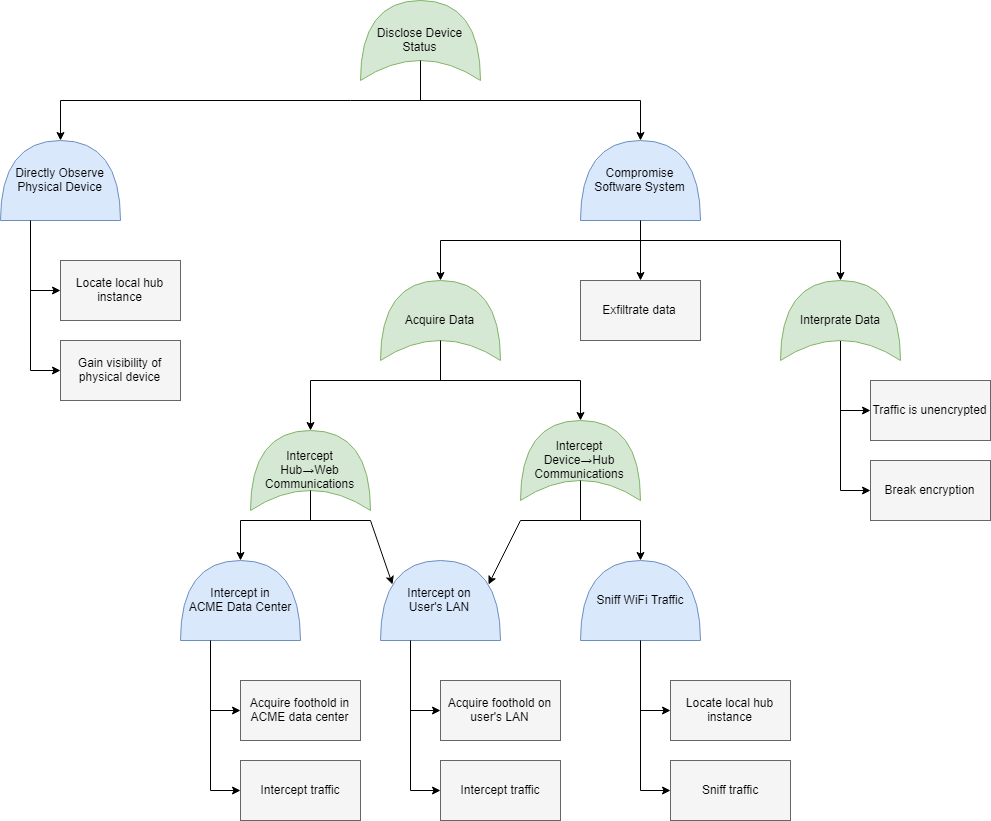

The diagram above was exported from draw.io. Its source (the exported page's mxGraphModel, read from the mxfile embedded in the PNG):
<mxGraphModel dx="2167" dy="791" grid="1" gridSize="10" guides="1" tooltips="1" connect="1" arrows="1" fold="1" page="0" pageScale="1" pageWidth="850" pageHeight="1100" math="0" shadow="0">
  <root>
    <mxCell id="0" />
    <mxCell id="1" parent="0" />
    <mxCell id="PcCRDaLhkMDDwbh5B4F4-1" value="Disclose Device Status" style="shape=xor;whiteSpace=wrap;html=1;fillColor=#d5e8d4;strokeColor=#82b366;direction=north;" parent="1" vertex="1">
      <mxGeometry x="340" y="80" width="120" height="80" as="geometry" />
    </mxCell>
    <mxCell id="PcCRDaLhkMDDwbh5B4F4-4" value="" style="endArrow=none;html=1;entryX=0.25;entryY=0.5;entryDx=0;entryDy=0;entryPerimeter=0;" parent="1" target="PcCRDaLhkMDDwbh5B4F4-1" edge="1">
      <mxGeometry width="50" height="50" relative="1" as="geometry">
        <mxPoint x="400" y="180" as="sourcePoint" />
        <mxPoint x="370" y="180" as="targetPoint" />
      </mxGeometry>
    </mxCell>
    <mxCell id="PcCRDaLhkMDDwbh5B4F4-5" value="" style="endArrow=none;html=1;" parent="1" edge="1">
      <mxGeometry width="50" height="50" relative="1" as="geometry">
        <mxPoint x="40" y="180" as="sourcePoint" />
        <mxPoint x="620" y="180" as="targetPoint" />
      </mxGeometry>
    </mxCell>
    <mxCell id="PcCRDaLhkMDDwbh5B4F4-6" value="Directly Observe Physical Device" style="shape=or;whiteSpace=wrap;html=1;direction=north;fillColor=#dae8fc;strokeColor=#6c8ebf;" parent="1" vertex="1">
      <mxGeometry x="-20" y="220" width="120" height="80" as="geometry" />
    </mxCell>
    <mxCell id="PcCRDaLhkMDDwbh5B4F4-7" value="" style="endArrow=classic;html=1;fontColor=#FF3333;entryX=1;entryY=0.5;entryDx=0;entryDy=0;entryPerimeter=0;" parent="1" target="PcCRDaLhkMDDwbh5B4F4-6" edge="1">
      <mxGeometry width="50" height="50" relative="1" as="geometry">
        <mxPoint x="40" y="180" as="sourcePoint" />
        <mxPoint x="30" y="320" as="targetPoint" />
      </mxGeometry>
    </mxCell>
    <mxCell id="PcCRDaLhkMDDwbh5B4F4-8" value="Locate local hub instance" style="rounded=0;whiteSpace=wrap;html=1;fillColor=#f5f5f5;strokeColor=#666666;" parent="1" vertex="1">
      <mxGeometry x="40" y="340" width="120" height="60" as="geometry" />
    </mxCell>
    <mxCell id="PcCRDaLhkMDDwbh5B4F4-9" value="Gain visibility of physical device" style="rounded=0;whiteSpace=wrap;html=1;fillColor=#f5f5f5;strokeColor=#666666;" parent="1" vertex="1">
      <mxGeometry x="40" y="420" width="120" height="60" as="geometry" />
    </mxCell>
    <mxCell id="PcCRDaLhkMDDwbh5B4F4-10" value="" style="endArrow=none;html=1;entryX=0;entryY=0.25;entryDx=0;entryDy=0;entryPerimeter=0;" parent="1" target="PcCRDaLhkMDDwbh5B4F4-6" edge="1">
      <mxGeometry width="50" height="50" relative="1" as="geometry">
        <mxPoint x="10" y="450" as="sourcePoint" />
        <mxPoint y="310" as="targetPoint" />
      </mxGeometry>
    </mxCell>
    <mxCell id="PcCRDaLhkMDDwbh5B4F4-11" value="" style="endArrow=classic;html=1;fontColor=#FF3333;entryX=0;entryY=0.5;entryDx=0;entryDy=0;" parent="1" target="PcCRDaLhkMDDwbh5B4F4-8" edge="1">
      <mxGeometry width="50" height="50" relative="1" as="geometry">
        <mxPoint x="10" y="370" as="sourcePoint" />
        <mxPoint x="50" y="230.00000000000023" as="targetPoint" />
      </mxGeometry>
    </mxCell>
    <mxCell id="PcCRDaLhkMDDwbh5B4F4-12" value="" style="endArrow=classic;html=1;fontColor=#FF3333;entryX=0;entryY=0.5;entryDx=0;entryDy=0;" parent="1" target="PcCRDaLhkMDDwbh5B4F4-9" edge="1">
      <mxGeometry width="50" height="50" relative="1" as="geometry">
        <mxPoint x="10" y="450" as="sourcePoint" />
        <mxPoint x="50" y="380" as="targetPoint" />
      </mxGeometry>
    </mxCell>
    <mxCell id="PcCRDaLhkMDDwbh5B4F4-13" value="Intercept&lt;br&gt;Hub&lt;span class=&quot;js-about-item-abstr&quot;&gt;→&lt;/span&gt;Web Communications" style="shape=xor;whiteSpace=wrap;html=1;fillColor=#d5e8d4;strokeColor=#82b366;direction=north;" parent="1" vertex="1">
      <mxGeometry x="230" y="510" width="120" height="80" as="geometry" />
    </mxCell>
    <mxCell id="PcCRDaLhkMDDwbh5B4F4-14" value="Intercept&lt;br&gt;Device&lt;span class=&quot;js-about-item-abstr&quot;&gt;→Hub&lt;br&gt;&lt;/span&gt;Communications" style="shape=xor;whiteSpace=wrap;html=1;fillColor=#d5e8d4;strokeColor=#82b366;direction=north;" parent="1" vertex="1">
      <mxGeometry x="500" y="500" width="120" height="80" as="geometry" />
    </mxCell>
    <mxCell id="PcCRDaLhkMDDwbh5B4F4-16" value="Intercept on&lt;br&gt;User's LAN" style="shape=or;whiteSpace=wrap;html=1;direction=north;fillColor=#dae8fc;strokeColor=#6c8ebf;" parent="1" vertex="1">
      <mxGeometry x="360" y="640" width="120" height="80" as="geometry" />
    </mxCell>
    <mxCell id="PcCRDaLhkMDDwbh5B4F4-17" value="Intercept in&lt;br&gt;ACME Data Center" style="shape=or;whiteSpace=wrap;html=1;direction=north;fillColor=#dae8fc;strokeColor=#6c8ebf;" parent="1" vertex="1">
      <mxGeometry x="160" y="640" width="120" height="80" as="geometry" />
    </mxCell>
    <mxCell id="PcCRDaLhkMDDwbh5B4F4-19" value="Sniff WiFi Traffic" style="shape=or;whiteSpace=wrap;html=1;direction=north;fillColor=#dae8fc;strokeColor=#6c8ebf;" parent="1" vertex="1">
      <mxGeometry x="560" y="640" width="120" height="80" as="geometry" />
    </mxCell>
    <mxCell id="PcCRDaLhkMDDwbh5B4F4-20" value="" style="endArrow=classic;html=1;fontColor=#FF3333;entryX=1;entryY=0.5;entryDx=0;entryDy=0;entryPerimeter=0;" parent="1" target="PcCRDaLhkMDDwbh5B4F4-13" edge="1">
      <mxGeometry width="50" height="50" relative="1" as="geometry">
        <mxPoint x="290" y="460" as="sourcePoint" />
        <mxPoint x="-70" y="510.0000000000002" as="targetPoint" />
      </mxGeometry>
    </mxCell>
    <mxCell id="PcCRDaLhkMDDwbh5B4F4-21" value="" style="endArrow=classic;html=1;fontColor=#FF3333;entryX=1;entryY=0.5;entryDx=0;entryDy=0;entryPerimeter=0;" parent="1" target="PcCRDaLhkMDDwbh5B4F4-14" edge="1">
      <mxGeometry width="50" height="50" relative="1" as="geometry">
        <mxPoint x="560" y="460" as="sourcePoint" />
        <mxPoint x="-60" y="520.0000000000002" as="targetPoint" />
      </mxGeometry>
    </mxCell>
    <mxCell id="PcCRDaLhkMDDwbh5B4F4-22" value="" style="endArrow=none;html=1;entryX=0.25;entryY=0.5;entryDx=0;entryDy=0;entryPerimeter=0;" parent="1" target="PcCRDaLhkMDDwbh5B4F4-13" edge="1">
      <mxGeometry width="50" height="50" relative="1" as="geometry">
        <mxPoint x="290" y="600" as="sourcePoint" />
        <mxPoint x="240.00000000000023" y="590" as="targetPoint" />
      </mxGeometry>
    </mxCell>
    <mxCell id="PcCRDaLhkMDDwbh5B4F4-23" value="" style="endArrow=none;html=1;entryX=0.25;entryY=0.5;entryDx=0;entryDy=0;entryPerimeter=0;" parent="1" target="PcCRDaLhkMDDwbh5B4F4-14" edge="1">
      <mxGeometry width="50" height="50" relative="1" as="geometry">
        <mxPoint x="560" y="600" as="sourcePoint" />
        <mxPoint x="240.00000000000023" y="570" as="targetPoint" />
      </mxGeometry>
    </mxCell>
    <mxCell id="PcCRDaLhkMDDwbh5B4F4-24" value="" style="endArrow=none;html=1;" parent="1" edge="1">
      <mxGeometry width="50" height="50" relative="1" as="geometry">
        <mxPoint x="220" y="600" as="sourcePoint" />
        <mxPoint x="350" y="600" as="targetPoint" />
      </mxGeometry>
    </mxCell>
    <mxCell id="PcCRDaLhkMDDwbh5B4F4-25" value="" style="endArrow=none;html=1;" parent="1" edge="1">
      <mxGeometry width="50" height="50" relative="1" as="geometry">
        <mxPoint x="500" y="600" as="sourcePoint" />
        <mxPoint x="620" y="600" as="targetPoint" />
      </mxGeometry>
    </mxCell>
    <mxCell id="PcCRDaLhkMDDwbh5B4F4-28" value="" style="endArrow=classic;html=1;fontColor=#FF3333;entryX=0.7;entryY=0.9;entryDx=0;entryDy=0;entryPerimeter=0;" parent="1" target="PcCRDaLhkMDDwbh5B4F4-16" edge="1">
      <mxGeometry width="50" height="50" relative="1" as="geometry">
        <mxPoint x="500" y="600" as="sourcePoint" />
        <mxPoint x="510" y="664" as="targetPoint" />
      </mxGeometry>
    </mxCell>
    <mxCell id="PcCRDaLhkMDDwbh5B4F4-29" value="" style="endArrow=classic;html=1;fontColor=#FF3333;entryX=1;entryY=0.5;entryDx=0;entryDy=0;entryPerimeter=0;" parent="1" target="PcCRDaLhkMDDwbh5B4F4-19" edge="1">
      <mxGeometry width="50" height="50" relative="1" as="geometry">
        <mxPoint x="620" y="600" as="sourcePoint" />
        <mxPoint x="180" y="670" as="targetPoint" />
      </mxGeometry>
    </mxCell>
    <mxCell id="p0aZqe9GGIDoehT3jHg7-1" value="Acquire foothold on user's LAN" style="rounded=0;whiteSpace=wrap;html=1;fillColor=#f5f5f5;strokeColor=#666666;" vertex="1" parent="1">
      <mxGeometry x="420" y="760" width="120" height="60" as="geometry" />
    </mxCell>
    <mxCell id="p0aZqe9GGIDoehT3jHg7-2" value="Intercept traffic" style="rounded=0;whiteSpace=wrap;html=1;fillColor=#f5f5f5;strokeColor=#666666;" vertex="1" parent="1">
      <mxGeometry x="420" y="840" width="120" height="60" as="geometry" />
    </mxCell>
    <mxCell id="p0aZqe9GGIDoehT3jHg7-3" value="" style="endArrow=none;html=1;entryX=0;entryY=0.25;entryDx=0;entryDy=0;entryPerimeter=0;" edge="1" parent="1" target="PcCRDaLhkMDDwbh5B4F4-16">
      <mxGeometry width="50" height="50" relative="1" as="geometry">
        <mxPoint x="390" y="870" as="sourcePoint" />
        <mxPoint x="390" y="720" as="targetPoint" />
      </mxGeometry>
    </mxCell>
    <mxCell id="p0aZqe9GGIDoehT3jHg7-4" value="" style="endArrow=classic;html=1;fontColor=#FF3333;entryX=0;entryY=0.5;entryDx=0;entryDy=0;" edge="1" parent="1" target="p0aZqe9GGIDoehT3jHg7-1">
      <mxGeometry width="50" height="50" relative="1" as="geometry">
        <mxPoint x="390" y="790" as="sourcePoint" />
        <mxPoint x="430" y="650.0000000000002" as="targetPoint" />
      </mxGeometry>
    </mxCell>
    <mxCell id="p0aZqe9GGIDoehT3jHg7-5" value="" style="endArrow=classic;html=1;fontColor=#FF3333;entryX=0;entryY=0.5;entryDx=0;entryDy=0;" edge="1" parent="1" target="p0aZqe9GGIDoehT3jHg7-2">
      <mxGeometry width="50" height="50" relative="1" as="geometry">
        <mxPoint x="390" y="870" as="sourcePoint" />
        <mxPoint x="430" y="800" as="targetPoint" />
      </mxGeometry>
    </mxCell>
    <mxCell id="p0aZqe9GGIDoehT3jHg7-6" value="Acquire foothold in ACME data center" style="rounded=0;whiteSpace=wrap;html=1;fillColor=#f5f5f5;strokeColor=#666666;" vertex="1" parent="1">
      <mxGeometry x="220" y="760" width="120" height="60" as="geometry" />
    </mxCell>
    <mxCell id="p0aZqe9GGIDoehT3jHg7-7" value="Intercept traffic" style="rounded=0;whiteSpace=wrap;html=1;fillColor=#f5f5f5;strokeColor=#666666;" vertex="1" parent="1">
      <mxGeometry x="220" y="840" width="120" height="60" as="geometry" />
    </mxCell>
    <mxCell id="p0aZqe9GGIDoehT3jHg7-8" value="" style="endArrow=none;html=1;entryX=0;entryY=0.25;entryDx=0;entryDy=0;entryPerimeter=0;" edge="1" parent="1" target="PcCRDaLhkMDDwbh5B4F4-17">
      <mxGeometry width="50" height="50" relative="1" as="geometry">
        <mxPoint x="190" y="870" as="sourcePoint" />
        <mxPoint x="190" y="720" as="targetPoint" />
      </mxGeometry>
    </mxCell>
    <mxCell id="p0aZqe9GGIDoehT3jHg7-9" value="" style="endArrow=classic;html=1;fontColor=#FF3333;entryX=0;entryY=0.5;entryDx=0;entryDy=0;" edge="1" parent="1" target="p0aZqe9GGIDoehT3jHg7-6">
      <mxGeometry width="50" height="50" relative="1" as="geometry">
        <mxPoint x="190" y="790" as="sourcePoint" />
        <mxPoint x="230" y="650.0000000000002" as="targetPoint" />
      </mxGeometry>
    </mxCell>
    <mxCell id="p0aZqe9GGIDoehT3jHg7-10" value="" style="endArrow=classic;html=1;fontColor=#FF3333;entryX=0;entryY=0.5;entryDx=0;entryDy=0;" edge="1" parent="1" target="p0aZqe9GGIDoehT3jHg7-7">
      <mxGeometry width="50" height="50" relative="1" as="geometry">
        <mxPoint x="190" y="870" as="sourcePoint" />
        <mxPoint x="230" y="800" as="targetPoint" />
      </mxGeometry>
    </mxCell>
    <mxCell id="p0aZqe9GGIDoehT3jHg7-16" value="Traffic is unencrypted" style="rounded=0;whiteSpace=wrap;html=1;fillColor=#f5f5f5;strokeColor=#666666;" vertex="1" parent="1">
      <mxGeometry x="850" y="460" width="120" height="60" as="geometry" />
    </mxCell>
    <mxCell id="p0aZqe9GGIDoehT3jHg7-17" value="Break encryption" style="rounded=0;whiteSpace=wrap;html=1;fillColor=#f5f5f5;strokeColor=#666666;" vertex="1" parent="1">
      <mxGeometry x="850" y="540" width="120" height="60" as="geometry" />
    </mxCell>
    <mxCell id="p0aZqe9GGIDoehT3jHg7-18" value="" style="endArrow=none;html=1;entryX=0.25;entryY=0.5;entryDx=0;entryDy=0;entryPerimeter=0;" edge="1" parent="1" target="p0aZqe9GGIDoehT3jHg7-27">
      <mxGeometry width="50" height="50" relative="1" as="geometry">
        <mxPoint x="820" y="570" as="sourcePoint" />
        <mxPoint x="820" y="420" as="targetPoint" />
      </mxGeometry>
    </mxCell>
    <mxCell id="p0aZqe9GGIDoehT3jHg7-19" value="" style="endArrow=classic;html=1;fontColor=#FF3333;entryX=0;entryY=0.5;entryDx=0;entryDy=0;" edge="1" parent="1" target="p0aZqe9GGIDoehT3jHg7-16">
      <mxGeometry width="50" height="50" relative="1" as="geometry">
        <mxPoint x="820" y="490" as="sourcePoint" />
        <mxPoint x="860" y="350.0000000000002" as="targetPoint" />
      </mxGeometry>
    </mxCell>
    <mxCell id="p0aZqe9GGIDoehT3jHg7-20" value="" style="endArrow=classic;html=1;fontColor=#FF3333;entryX=0;entryY=0.5;entryDx=0;entryDy=0;" edge="1" parent="1" target="p0aZqe9GGIDoehT3jHg7-17">
      <mxGeometry width="50" height="50" relative="1" as="geometry">
        <mxPoint x="820" y="570" as="sourcePoint" />
        <mxPoint x="860" y="500" as="targetPoint" />
      </mxGeometry>
    </mxCell>
    <mxCell id="p0aZqe9GGIDoehT3jHg7-24" value="Compromise&lt;br&gt;Software System" style="shape=or;whiteSpace=wrap;html=1;direction=north;fillColor=#dae8fc;strokeColor=#6c8ebf;" vertex="1" parent="1">
      <mxGeometry x="560" y="220" width="120" height="80" as="geometry" />
    </mxCell>
    <mxCell id="p0aZqe9GGIDoehT3jHg7-25" value="Acquire Data" style="shape=xor;whiteSpace=wrap;html=1;fillColor=#d5e8d4;strokeColor=#82b366;direction=north;" vertex="1" parent="1">
      <mxGeometry x="360" y="360" width="120" height="80" as="geometry" />
    </mxCell>
    <mxCell id="p0aZqe9GGIDoehT3jHg7-26" value="Exfiltrate data" style="rounded=0;whiteSpace=wrap;html=1;fillColor=#f5f5f5;strokeColor=#666666;" vertex="1" parent="1">
      <mxGeometry x="560" y="360" width="120" height="60" as="geometry" />
    </mxCell>
    <mxCell id="p0aZqe9GGIDoehT3jHg7-27" value="Interprate Data" style="shape=xor;whiteSpace=wrap;html=1;fillColor=#d5e8d4;strokeColor=#82b366;direction=north;" vertex="1" parent="1">
      <mxGeometry x="760" y="360" width="120" height="80" as="geometry" />
    </mxCell>
    <mxCell id="p0aZqe9GGIDoehT3jHg7-28" value="" style="endArrow=none;html=1;" edge="1" parent="1">
      <mxGeometry width="50" height="50" relative="1" as="geometry">
        <mxPoint x="290" y="460" as="sourcePoint" />
        <mxPoint x="560" y="460" as="targetPoint" />
      </mxGeometry>
    </mxCell>
    <mxCell id="p0aZqe9GGIDoehT3jHg7-29" value="" style="endArrow=classic;html=1;fontColor=#FF3333;entryX=0.7;entryY=0.1;entryDx=0;entryDy=0;entryPerimeter=0;" edge="1" parent="1" target="PcCRDaLhkMDDwbh5B4F4-16">
      <mxGeometry width="50" height="50" relative="1" as="geometry">
        <mxPoint x="350" y="600" as="sourcePoint" />
        <mxPoint x="560" y="650" as="targetPoint" />
      </mxGeometry>
    </mxCell>
    <mxCell id="p0aZqe9GGIDoehT3jHg7-30" value="" style="endArrow=classic;html=1;fontColor=#FF3333;entryX=1;entryY=0.5;entryDx=0;entryDy=0;entryPerimeter=0;" edge="1" parent="1" target="PcCRDaLhkMDDwbh5B4F4-17">
      <mxGeometry width="50" height="50" relative="1" as="geometry">
        <mxPoint x="220" y="600" as="sourcePoint" />
        <mxPoint x="382" y="674" as="targetPoint" />
      </mxGeometry>
    </mxCell>
    <mxCell id="p0aZqe9GGIDoehT3jHg7-31" value="" style="endArrow=none;html=1;entryX=0.25;entryY=0.5;entryDx=0;entryDy=0;entryPerimeter=0;" edge="1" parent="1" target="p0aZqe9GGIDoehT3jHg7-25">
      <mxGeometry width="50" height="50" relative="1" as="geometry">
        <mxPoint x="420" y="460" as="sourcePoint" />
        <mxPoint x="340" y="150" as="targetPoint" />
      </mxGeometry>
    </mxCell>
    <mxCell id="p0aZqe9GGIDoehT3jHg7-32" value="" style="endArrow=classic;html=1;fontColor=#FF3333;entryX=1;entryY=0.5;entryDx=0;entryDy=0;entryPerimeter=0;" edge="1" parent="1" target="p0aZqe9GGIDoehT3jHg7-24">
      <mxGeometry width="50" height="50" relative="1" as="geometry">
        <mxPoint x="620" y="180" as="sourcePoint" />
        <mxPoint x="50" y="230" as="targetPoint" />
      </mxGeometry>
    </mxCell>
    <mxCell id="p0aZqe9GGIDoehT3jHg7-34" value="" style="endArrow=none;html=1;exitX=0;exitY=0.5;exitDx=0;exitDy=0;exitPerimeter=0;" edge="1" parent="1" source="p0aZqe9GGIDoehT3jHg7-24">
      <mxGeometry width="50" height="50" relative="1" as="geometry">
        <mxPoint x="410" y="190" as="sourcePoint" />
        <mxPoint x="620" y="320" as="targetPoint" />
      </mxGeometry>
    </mxCell>
    <mxCell id="p0aZqe9GGIDoehT3jHg7-35" value="" style="endArrow=none;html=1;" edge="1" parent="1">
      <mxGeometry width="50" height="50" relative="1" as="geometry">
        <mxPoint x="420" y="320" as="sourcePoint" />
        <mxPoint x="820" y="320" as="targetPoint" />
      </mxGeometry>
    </mxCell>
    <mxCell id="p0aZqe9GGIDoehT3jHg7-36" value="" style="endArrow=classic;html=1;fontColor=#FF3333;entryX=1;entryY=0.5;entryDx=0;entryDy=0;entryPerimeter=0;" edge="1" parent="1" target="p0aZqe9GGIDoehT3jHg7-25">
      <mxGeometry width="50" height="50" relative="1" as="geometry">
        <mxPoint x="420" y="320" as="sourcePoint" />
        <mxPoint x="419" y="360" as="targetPoint" />
      </mxGeometry>
    </mxCell>
    <mxCell id="p0aZqe9GGIDoehT3jHg7-37" value="" style="endArrow=classic;html=1;fontColor=#FF3333;entryX=0.5;entryY=0;entryDx=0;entryDy=0;" edge="1" parent="1" target="p0aZqe9GGIDoehT3jHg7-26">
      <mxGeometry width="50" height="50" relative="1" as="geometry">
        <mxPoint x="620" y="320" as="sourcePoint" />
        <mxPoint x="620" y="360" as="targetPoint" />
      </mxGeometry>
    </mxCell>
    <mxCell id="p0aZqe9GGIDoehT3jHg7-38" value="" style="endArrow=classic;html=1;fontColor=#FF3333;entryX=0.5;entryY=0;entryDx=0;entryDy=0;" edge="1" parent="1">
      <mxGeometry width="50" height="50" relative="1" as="geometry">
        <mxPoint x="820" y="320" as="sourcePoint" />
        <mxPoint x="820" y="360" as="targetPoint" />
      </mxGeometry>
    </mxCell>
    <mxCell id="p0aZqe9GGIDoehT3jHg7-40" value="Locate local hub instance" style="rounded=0;whiteSpace=wrap;html=1;fillColor=#f5f5f5;strokeColor=#666666;" vertex="1" parent="1">
      <mxGeometry x="650" y="760" width="120" height="60" as="geometry" />
    </mxCell>
    <mxCell id="p0aZqe9GGIDoehT3jHg7-41" value="Sniff traffic" style="rounded=0;whiteSpace=wrap;html=1;fillColor=#f5f5f5;strokeColor=#666666;" vertex="1" parent="1">
      <mxGeometry x="650" y="840" width="120" height="60" as="geometry" />
    </mxCell>
    <mxCell id="p0aZqe9GGIDoehT3jHg7-42" value="" style="endArrow=none;html=1;entryX=0;entryY=0.5;entryDx=0;entryDy=0;entryPerimeter=0;" edge="1" parent="1" target="PcCRDaLhkMDDwbh5B4F4-19">
      <mxGeometry width="50" height="50" relative="1" as="geometry">
        <mxPoint x="620" y="870" as="sourcePoint" />
        <mxPoint x="620" y="720" as="targetPoint" />
      </mxGeometry>
    </mxCell>
    <mxCell id="p0aZqe9GGIDoehT3jHg7-43" value="" style="endArrow=classic;html=1;fontColor=#FF3333;entryX=0;entryY=0.5;entryDx=0;entryDy=0;" edge="1" parent="1" target="p0aZqe9GGIDoehT3jHg7-40">
      <mxGeometry width="50" height="50" relative="1" as="geometry">
        <mxPoint x="620" y="790" as="sourcePoint" />
        <mxPoint x="660" y="650.0000000000002" as="targetPoint" />
      </mxGeometry>
    </mxCell>
    <mxCell id="p0aZqe9GGIDoehT3jHg7-44" value="" style="endArrow=classic;html=1;fontColor=#FF3333;entryX=0;entryY=0.5;entryDx=0;entryDy=0;" edge="1" parent="1" target="p0aZqe9GGIDoehT3jHg7-41">
      <mxGeometry width="50" height="50" relative="1" as="geometry">
        <mxPoint x="620" y="870" as="sourcePoint" />
        <mxPoint x="660" y="800" as="targetPoint" />
      </mxGeometry>
    </mxCell>
  </root>
</mxGraphModel>